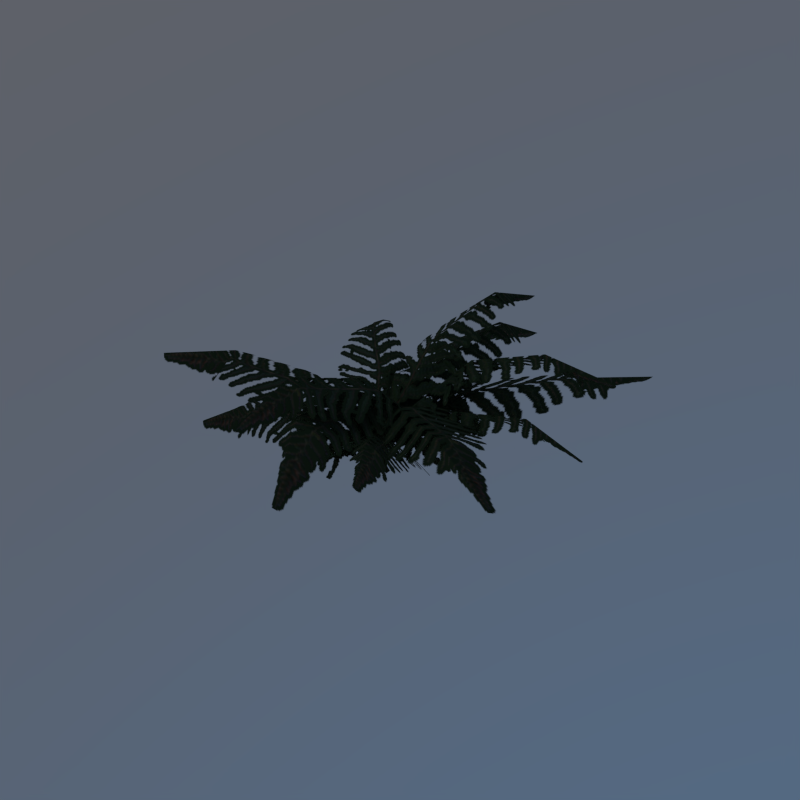 # Source: fern_01.blend  (saved by Blender 5.1.30; exported with 4.5.12 LTS)
import bpy
from mathutils import Matrix  # noqa: F401  (used for matrix-valued properties, if any)

bpy.ops.wm.read_factory_settings(use_empty=True)
scene = bpy.context.scene
scene.name = 'Scene'

# ---- collections
col_collection_1 = bpy.data.collections.new('Collection 1'); scene.collection.children.link(col_collection_1)

# ---- images (referenced by path relative to the original .blend; pixels are not part of the script)
import os
ASSET_DIR = os.environ.get("B2B_ASSET_DIR", "")  # directory of the original .blend (textures are referenced by path, not embedded)
HERE = os.path.dirname(os.path.abspath(__file__))  # packed textures are extracted next to this script under _unpacked/

def load_image(name, relpath, width, height, colorspace="sRGB"):
    """Load a texture the original file referenced (path relative to the .blend, or extracted next to this script)."""
    p = next((c for c in (os.path.join(HERE, relpath), os.path.join(ASSET_DIR, relpath)) if relpath and os.path.exists(c)), "")
    if p:
        img = bpy.data.images.load(p, check_existing=True)
        img.name = name
    else:  # same state as the original file: an image datablock whose file is absent (Cycles renders it pink)
        img = bpy.data.images.new(name, width, height)
        img.source = "FILE"
        img.filepath = "//" + (relpath or name)
    img.colorspace_settings.name = colorspace
    return img
img_fern_01_png_001 = load_image('fern_01.png.001', '_unpacked/fern_01.43ade921.png', 172, 256, 'sRGB')
img_fern_01_norm_jpg_001 = load_image('fern_01_norm.jpg.001', '_unpacked/fern_01_norm.7afad5d5.jpg', 1375, 2048, 'sRGB')

# ---- materials (node trees are filled in below, after node groups)
mat_fern_01 = bpy.data.materials.new('fern_01')
mat_fern_01.alpha_threshold = 0.0
mat_fern_01.use_backface_culling_lightprobe_volume = False
mat_fern_01.roughness = 0.5

# ---- material node trees
mat_fern_01.use_nodes = True; mat_fern_01.node_tree.nodes.clear()
_N = mat_fern_01.node_tree.nodes; _L = mat_fern_01.node_tree.links
n0 = _N.new('ShaderNodeTexImage'); n0.name = 'Image Texture'; n0.location = (-919, -66)
n0.width = 140
n0.image = img_fern_01_png_001
n1 = _N.new('ShaderNodeBsdfTransparent'); n1.name = 'Transparent BSDF'; n1.location = (-878, -375)
n2 = _N.new('ShaderNodeMixShader'); n2.name = 'Mix Shader'; n2.location = (50, -53)
n3 = _N.new('ShaderNodeOutputMaterial'); n3.name = 'Material Output'; n3.location = (583, -20)
n4 = _N.new('ShaderNodeBsdfDiffuse'); n4.name = 'Diffuse BSDF'; n4.location = (-266, 44)
n5 = _N.new('ShaderNodeBump'); n5.name = 'Bump.001'; n5.location = (-582, 227)
n5.inputs[0].default_value = 0.2
n5.inputs[1].default_value = 0.1
n5.inputs[2].default_value = 1.0
n6 = _N.new('ShaderNodeTexImage'); n6.name = 'Image Texture.001'; n6.location = (-999, 240)
n6.width = 220
n6.image = img_fern_01_norm_jpg_001
_L.new(n0.outputs[0], n4.inputs[0])
_L.new(n2.outputs[0], n3.inputs[0])
_L.new(n4.outputs[0], n2.inputs[2])
_L.new(n0.outputs[1], n2.inputs[0])
_L.new(n6.outputs[0], n5.inputs[3])
_L.new(n5.outputs[0], n4.inputs[2])
_L.new(n1.outputs[0], n2.inputs[1])
n3.is_active_output = True

# ---- world
world_world = bpy.data.worlds.new('World'); scene.world = world_world
world_world.use_nodes = True; world_world.node_tree.nodes.clear()
_N = world_world.node_tree.nodes; _L = world_world.node_tree.links
n0 = _N.new('ShaderNodeOutputWorld'); n0.name = 'World Output'; n0.location = (300, 300)
n1 = _N.new('ShaderNodeBackground'); n1.name = 'Background'; n1.location = (10, 300)
n2 = _N.new('ShaderNodeTexSky'); n2.name = 'Sky Texture'; n2.location = (-272, 324)
n2.sky_type = 'HOSEK_WILKIE'
n2.sun_direction = (-0.2, -0.3385, 0.9195)
n2.turbidity = 5.8
n2.ground_albedo = 0.25
n2.sun_elevation = 1.571
_L.new(n1.outputs[0], n0.inputs[0])
_L.new(n2.outputs[0], n1.inputs[0])
n0.is_active_output = True
world_world.color = (0.05088, 0.05088, 0.05088)
world_world.use_sun_shadow = False
world_world.sun_shadow_jitter_overblur = 0.0
world_world.cycles.sampling_method = 'MANUAL'
world_world.cycles.sample_map_resolution = 256

# ---- meshes
me_plane_044 = bpy.data.meshes.new('Plane.044')
me_plane_044.from_pydata([(0.2, 0.07724, 0.06851), (-0.1584, 0.08597, 0.07849), (0.08049, -0.4148, 0.08165), (-0.2258, -0.3468, 0.1309), (0.0206, 0.1303, 0.08505), (-0.07239, -0.4642, 0.2697), (0.1453, -0.3126, 0.2121), (0.15, -0.1626, 0.1912), (-0.1767, -0.04466, 0.1747), (-0.1962, -0.2244, 0.2269), (-0.002341, -0.08005, 0.2818), (-0.06293, -0.2823, 0.3393), (-0.04255, 0.2684, 0.08072), (0.105, -0.05809, 0.09493), (0.4515, 0.3748, 0.1148), (0.5214, 0.06903, 0.1652), (-0.01303, 0.08372, 0.09745), (0.5547, 0.2575, 0.3065), (0.326, 0.3879, 0.2402), (0.1899, 0.327, 0.2134), (0.2265, -0.01835, 0.1964), (0.3945, 0.04201, 0.2559), (0.1781, 0.1534, 0.3026), (0.3841, 0.1865, 0.3688), (-0.1979, 0.1191, 0.08072), (0.1593, 0.0913, 0.09493), (-0.1498, 0.632, 0.1021), (0.2473, 0.5788, 0.1429), (-0.02182, 0.05611, 0.09745), (0.05108, 0.6478, 0.3017), (-0.1269, 0.5001, 0.24), (-0.1374, 0.3511, 0.2134), (0.1829, 0.217, 0.1964), (0.2109, 0.3933, 0.2559), (0.009045, 0.2573, 0.3026), (0.0312, 0.464, 0.3639), (0.02286, -0.1443, -0.02414), (-0.1811, 0.06249, 0.02692), (-0.2155, -0.4215, -0.04347), (-0.4756, -0.1293, 0.06188), (-0.05036, -0.01263, 0.009764), (-0.3643, -0.3217, 0.1308), (-0.1859, -0.3194, 0.07331), (-0.1267, -0.2564, 0.07741), (-0.2563, -0.0113, 0.1101), (-0.3654, -0.1109, 0.154), (-0.1633, -0.138, 0.1723), (-0.2832, -0.2212, 0.1699), (0.1322, 0.058, -0.02414), (-0.102, -0.1137, 0.02692), (0.3787, -0.2868, -0.009792), (0.04487, -0.433, 0.06188), (-0.008693, 0.00471, 0.009764), (0.2161, -0.362, 0.1686), (0.3069, -0.2085, 0.1072), (0.2313, -0.1113, 0.0868), (-0.03996, -0.1988, 0.1101), (0.04262, -0.3203, 0.1589), (0.09895, -0.1253, 0.177), (0.1653, -0.2522, 0.224), (-0.00614, 0.1758, 0.02044), (0.08139, -0.1372, 0.03908), (0.4442, 0.2897, -0.03763), (0.5261, -0.06348, 0.008785), (-0.003178, 0.007206, 0.04578), (0.5468, 0.1337, 0.1396), (0.3593, 0.2381, 0.1058), (0.2266, 0.201, 0.1044), (0.2089, -0.1141, 0.111), (0.3745, -0.08178, 0.1379), (0.2047, 0.05251, 0.1992), (0.3945, 0.099, 0.2229), (-0.1482, -0.04612, -0.04362), (0.02805, 0.1654, -0.04743), (-0.4724, 0.3278, 0.05178), (-0.2818, 0.5078, 0.1562), (-0.01964, 0.03956, -0.04278), (-0.4102, 0.4364, 0.1578), (-0.4033, 0.2272, 0.1668), (-0.3128, 0.1079, 0.1547), (-0.2399, 0.0279, 0.112), (0.002286, 0.2268, 0.04544), (-0.005128, 0.288, 0.1013), (-0.1716, 0.3767, 0.1912), (-0.06425, 0.07716, 0.1045), (-0.1165, 0.1742, 0.1908), (-0.2759, 0.3252, 0.2402), (0.07081, 0.109, -0.02682), (-0.2377, -0.03912, -0.04544), (0.2344, -0.4204, 0.0231), (-0.07404, -0.5381, 0.1426), (-0.05456, 0.1009, -0.03064), (0.1587, -0.4729, 0.09126), (-0.119, 0.07797, -0.02871), (0.1082, -0.5234, 0.146), (0.2077, -0.2848, 0.1795), (0.1664, -0.1024, 0.1813), (0.1252, 0.02831, 0.1406), (-0.2487, -0.08085, 0.05185), (-0.2745, -0.1437, 0.1111), (-0.1317, -0.3378, 0.205), (-0.0257, 0.08256, 0.1373), (0.00952, -0.0595, 0.192), (0.1037, -0.307, 0.2198), (-0.09828, 0.05814, 0.1355), (-0.09015, -0.08095, 0.2284), (0.013, -0.3386, 0.2662), (0.04326, 0.3156, 0.04614), (-0.1331, -0.06297, -0.07518), (0.6079, 0.04775, 0.02154), (0.3844, -0.3736, -0.08339), (-0.1311, 0.07617, -0.02178), (0.4888, -0.2647, 0.1042), (-0.1007, 0.1451, 0.0004011), (0.5296, -0.2519, 0.1711), (0.4373, 0.02323, 0.1786), (0.2735, 0.1052, 0.161), (0.1628, 0.1787, 0.1565), (-0.0546, -0.1146, -0.006565), (-0.007025, -0.1785, 0.02453), (0.1784, -0.303, 0.0715), (-0.04539, 0.004027, 0.08961), (0.06792, -0.1418, 0.1596), (0.2803, -0.2553, 0.1876), (-0.01253, 0.06527, 0.1343), (0.1006, -0.04884, 0.2117), (0.323, -0.1801, 0.2612), (0.03108, -0.1526, -0.0226), (-0.08178, 0.123, -0.07869), (-0.5407, -0.3091, -0.006949), (-0.6946, 0.04205, -0.03716), (0.01193, 0.01566, -0.03797), (-0.679, -0.1886, 0.1928), (-0.4385, -0.2575, 0.1534), (-0.2566, -0.228, 0.1255), (-0.1319, -0.1978, 0.1096), (-0.1816, 0.1332, -0.002799), (-0.2605, 0.1589, 0.03587), (-0.4786, 0.127, 0.1036), (-0.09204, -0.0006794, 0.1011), (-0.2413, 0.0009922, 0.1855), (-0.4902, -0.07798, 0.2177), (-0.1458, 0.1165, -0.01978), (0.07139, -0.02461, -0.06445), (0.2481, 0.6543, -0.06346), (0.6198, 0.4302, -0.09202), (-0.04769, 0.006658, -0.02765), (0.4618, 0.652, 0.1566), (0.1941, 0.5543, 0.1282), (0.04547, 0.4057, 0.113), (-0.04974, 0.2949, 0.1067), (0.2051, 0.01415, -0.007296), (0.3006, 0.04514, 0.0314), (0.4824, 0.2233, 0.08845), (0.04317, 0.08714, 0.1104), (0.1844, 0.1908, 0.1935), (0.3622, 0.4291, 0.2056), (-0.1558, 0.02768, -0.01783), (0.1218, 0.0402, -0.03724), (-0.3077, 0.6821, -0.1133), (0.2418, 0.6816, -0.1137), (-0.01311, -0.00267, -0.01493), (-0.01242, 0.7746, 0.1191), (-0.234, 0.5362, 0.09182), (-0.2253, 0.3294, 0.08448), (-0.2386, 0.1803, 0.08438), (0.1866, 0.108, -0.005609), (0.2276, 0.1968, 0.03357), (0.2418, 0.4495, 0.07736), (-0.03293, 0.06689, 0.1099), (0.001131, 0.2444, 0.1973), (0.002433, 0.5373, 0.2389)], [], [(1, 8, 10, 4), (10, 7, 0, 4), (10, 8, 9, 11), (11, 9, 3, 5), (11, 5, 2, 6), (7, 10, 11, 6), (13, 20, 22, 16), (22, 19, 12, 16), (22, 20, 21, 23), (23, 21, 15, 17), (23, 17, 14, 18), (19, 22, 23, 18), (25, 32, 34, 28), (34, 31, 24, 28), (34, 32, 33, 35), (35, 33, 27, 29), (35, 29, 26, 30), (31, 34, 35, 30), (37, 44, 46, 40), (46, 43, 36, 40), (46, 44, 45, 47), (47, 45, 39, 41), (47, 41, 38, 42), (43, 46, 47, 42), (49, 56, 58, 52), (58, 55, 48, 52), (58, 56, 57, 59), (59, 57, 51, 53), (59, 53, 50, 54), (55, 58, 59, 54), (61, 68, 70, 64), (70, 67, 60, 64), (70, 68, 69, 71), (71, 69, 63, 65), (71, 65, 62, 66), (67, 70, 71, 66), (72, 76, 84, 80), (86, 83, 75, 77), (80, 84, 85, 79), (79, 85, 86, 78), (73, 81, 84, 76), (84, 81, 82, 85), (85, 82, 83, 86), (171, 162, 159, 163), (88, 98, 104, 93), (95, 103, 92, 89), (103, 106, 94, 92), (91, 93, 104, 101), (101, 104, 105, 102), (102, 105, 106, 103), (104, 98, 99, 105), (105, 99, 100, 106), (87, 91, 101, 97), (97, 101, 102, 96), (96, 102, 103, 95), (123, 120, 110, 112), (107, 113, 124, 117), (126, 123, 112, 114), (117, 124, 125, 116), (116, 125, 126, 115), (106, 100, 90, 94), (113, 111, 121, 124), (124, 121, 122, 125), (125, 122, 123, 126), (111, 108, 118, 121), (121, 118, 119, 122), (122, 119, 120, 123), (127, 131, 139, 135), (141, 138, 130, 132), (135, 139, 140, 134), (134, 140, 141, 133), (128, 136, 139, 131), (139, 136, 137, 140), (140, 137, 138, 141), (86, 77, 74, 78), (142, 146, 154, 150), (156, 153, 145, 147), (150, 154, 155, 149), (149, 155, 156, 148), (143, 151, 154, 146), (154, 151, 152, 155), (155, 152, 153, 156), (157, 161, 169, 165), (171, 168, 160, 162), (165, 169, 170, 164), (164, 170, 171, 163), (158, 166, 169, 161), (169, 166, 167, 170), (170, 167, 168, 171), (141, 132, 129, 133), (126, 114, 109, 115), (156, 147, 144, 148)])
_uv = me_plane_044.uv_layers.new(name='UVMap')
_uv.uv.foreach_set('vector', [0.9908, 0.009232, 0.9908, 0.5, 0.5, 0.5, 0.5, 0.009232, 0.5, 0.5, 0.009232, 0.5, 0.009232, 0.009232, 0.5, 0.009232, 0.5, 0.5, 0.9908, 0.5, 0.9908, 0.7454, 0.5, 0.7454, 0.5, 0.7454, 0.9908, 0.7454, 0.9908, 0.9908, 0.5, 0.9908, 0.5, 0.7454, 0.5, 0.9908, 0.009232, 0.9908, 0.009232, 0.7454, 0.009232, 0.5, 0.5, 0.5, 0.5, 0.7454, 0.009232, 0.7454, 0.9908, 0.009232, 0.9908, 0.5, 0.5, 0.5, 0.5, 0.009232, 0.5, 0.5, 0.009232, 0.5, 0.009232, 0.009232, 0.5, 0.009232, 0.5, 0.5, 0.9908, 0.5, 0.9908, 0.7454, 0.5, 0.7454, 0.5, 0.7454, 0.9908, 0.7454, 0.9908, 0.9908, 0.5, 0.9908, 0.5, 0.7454, 0.5, 0.9908, 0.009232, 0.9908, 0.009232, 0.7454, 0.009232, 0.5, 0.5, 0.5, 0.5, 0.7454, 0.009232, 0.7454, 0.9908, 0.009232, 0.9908, 0.5, 0.5, 0.5, 0.5, 0.009232, 0.5, 0.5, 0.009232, 0.5, 0.009232, 0.009232, 0.5, 0.009232, 0.5, 0.5, 0.9908, 0.5, 0.9908, 0.7454, 0.5, 0.7454, 0.5, 0.7454, 0.9908, 0.7454, 0.9908, 0.9908, 0.5, 0.9908, 0.5, 0.7454, 0.5, 0.9908, 0.009232, 0.9908, 0.009232, 0.7454, 0.009232, 0.5, 0.5, 0.5, 0.5, 0.7454, 0.009232, 0.7454, 0.9908, 0.009232, 0.9908, 0.5, 0.5, 0.5, 0.5, 0.009232, 0.5, 0.5, 0.009232, 0.5, 0.009232, 0.009232, 0.5, 0.009232, 0.5, 0.5, 0.9908, 0.5, 0.9908, 0.7454, 0.5, 0.7454, 0.5, 0.7454, 0.9908, 0.7454, 0.9908, 0.9908, 0.5, 0.9908, 0.5, 0.7454, 0.5, 0.9908, 0.009232, 0.9908, 0.009232, 0.7454, 0.009232, 0.5, 0.5, 0.5, 0.5, 0.7454, 0.009232, 0.7454, 0.9908, 0.009232, 0.9908, 0.5, 0.5, 0.5, 0.5, 0.009232, 0.5, 0.5, 0.009232, 0.5, 0.009232, 0.009232, 0.5, 0.009232, 0.5, 0.5, 0.9908, 0.5, 0.9908, 0.7454, 0.5, 0.7454, 0.5, 0.7454, 0.9908, 0.7454, 0.9908, 0.9908, 0.5, 0.9908, 0.5, 0.7454, 0.5, 0.9908, 0.009232, 0.9908, 0.009232, 0.7454, 0.009232, 0.5, 0.5, 0.5, 0.5, 0.7454, 0.009232, 0.7454, 0.9908, 0.009232, 0.9908, 0.5, 0.5, 0.5, 0.5, 0.009232, 0.5, 0.5, 0.009232, 0.5, 0.009232, 0.009232, 0.5, 0.009232, 0.5, 0.5, 0.9908, 0.5, 0.9908, 0.7454, 0.5, 0.7454, 0.5, 0.7454, 0.9908, 0.7454, 0.9908, 0.9908, 0.5, 0.9908, 0.5, 0.7454, 0.5, 0.9908, 0.009232, 0.9908, 0.009232, 0.7454, 0.009232, 0.5, 0.5, 0.5, 0.5, 0.7454, 0.009232, 0.7454, 0.009232, 0.009232, 0.5, 0.009232, 0.5, 0.2546, 0.009232, 0.2546, 0.5, 0.7454, 0.9908, 0.7454, 0.9908, 0.9908, 0.5, 0.9908, 0.009232, 0.2546, 0.5, 0.2546, 0.5, 0.5, 0.009232, 0.5, 0.009232, 0.5, 0.5, 0.5, 0.5, 0.7454, 0.009232, 0.7454, 0.9908, 0.009232, 0.9908, 0.2546, 0.5, 0.2546, 0.5, 0.009232, 0.5, 0.2546, 0.9908, 0.2546, 0.9908, 0.5, 0.5, 0.5, 0.5, 0.5, 0.9908, 0.5, 0.9908, 0.7454, 0.5, 0.7454, 0.5, 0.7454, 0.5, 0.9908, 0.009232, 0.9908, 0.009232, 0.7454, 0.9908, 0.009232, 0.9908, 0.2546, 0.5, 0.2546, 0.5, 0.009232, 0.009232, 0.7454, 0.3364, 0.7454, 0.3364, 0.9908, 0.009232, 0.9908, 0.3364, 0.7454, 0.5, 0.7454, 0.5, 0.9908, 0.3364, 0.9908, 0.3364, 0.009232, 0.5, 0.009232, 0.5, 0.2546, 0.3364, 0.2546, 0.3364, 0.2546, 0.5, 0.2546, 0.5, 0.5, 0.3364, 0.5, 0.3364, 0.5, 0.5, 0.5, 0.5, 0.7454, 0.3364, 0.7454, 0.5, 0.2546, 0.9908, 0.2546, 0.9908, 0.5, 0.5, 0.5, 0.5, 0.5, 0.9908, 0.5, 0.9908, 0.7454, 0.5, 0.7454, 0.009232, 0.009232, 0.3364, 0.009232, 0.3364, 0.2546, 0.009232, 0.2546, 0.009232, 0.2546, 0.3364, 0.2546, 0.3364, 0.5, 0.009232, 0.5, 0.009232, 0.5, 0.3364, 0.5, 0.3364, 0.7454, 0.009232, 0.7454, 0.6636, 0.7454, 0.9908, 0.7454, 0.9908, 0.9908, 0.6636, 0.9908, 0.009232, 0.009232, 0.5, 0.009232, 0.5, 0.2546, 0.009232, 0.2546, 0.5, 0.7454, 0.6636, 0.7454, 0.6636, 0.9908, 0.5, 0.9908, 0.009232, 0.2546, 0.5, 0.2546, 0.5, 0.5, 0.009232, 0.5, 0.009232, 0.5, 0.5, 0.5, 0.5, 0.7454, 0.009232, 0.7454, 0.5, 0.7454, 0.9908, 0.7454, 0.9908, 0.9908, 0.5, 0.9908, 0.5, 0.009232, 0.6636, 0.009232, 0.6636, 0.2546, 0.5, 0.2546, 0.5, 0.2546, 0.6636, 0.2546, 0.6636, 0.5, 0.5, 0.5, 0.5, 0.5, 0.6636, 0.5, 0.6636, 0.7454, 0.5, 0.7454, 0.6636, 0.009232, 0.9908, 0.009232, 0.9908, 0.2546, 0.6636, 0.2546, 0.6636, 0.2546, 0.9908, 0.2546, 0.9908, 0.5, 0.6636, 0.5, 0.6636, 0.5, 0.9908, 0.5, 0.9908, 0.7454, 0.6636, 0.7454, 0.009232, 0.009232, 0.5, 0.009232, 0.5, 0.2546, 0.009232, 0.2546, 0.5, 0.7454, 0.9908, 0.7454, 0.9908, 0.9908, 0.5, 0.9908, 0.009232, 0.2546, 0.5, 0.2546, 0.5, 0.5, 0.009232, 0.5, 0.009232, 0.5, 0.5, 0.5, 0.5, 0.7454, 0.009232, 0.7454, 0.9908, 0.009232, 0.9908, 0.2546, 0.5, 0.2546, 0.5, 0.009232, 0.5, 0.2546, 0.9908, 0.2546, 0.9908, 0.5, 0.5, 0.5, 0.5, 0.5, 0.9908, 0.5, 0.9908, 0.7454, 0.5, 0.7454, 0.5, 0.7454, 0.5, 0.9908, 0.009232, 0.9908, 0.009232, 0.7454, 0.009232, 0.009232, 0.5, 0.009232, 0.5, 0.2546, 0.009232, 0.2546, 0.5, 0.7454, 0.9908, 0.7454, 0.9908, 0.9908, 0.5, 0.9908, 0.009232, 0.2546, 0.5, 0.2546, 0.5, 0.5, 0.009232, 0.5, 0.009232, 0.5, 0.5, 0.5, 0.5, 0.7454, 0.009232, 0.7454, 0.9908, 0.009232, 0.9908, 0.2546, 0.5, 0.2546, 0.5, 0.009232, 0.5, 0.2546, 0.9908, 0.2546, 0.9908, 0.5, 0.5, 0.5, 0.5, 0.5, 0.9908, 0.5, 0.9908, 0.7454, 0.5, 0.7454, 0.009232, 0.009232, 0.5, 0.009232, 0.5, 0.2546, 0.009232, 0.2546, 0.5, 0.7454, 0.9908, 0.7454, 0.9908, 0.9908, 0.5, 0.9908, 0.009232, 0.2546, 0.5, 0.2546, 0.5, 0.5, 0.009232, 0.5, 0.009232, 0.5, 0.5, 0.5, 0.5, 0.7454, 0.009232, 0.7454, 0.9908, 0.009232, 0.9908, 0.2546, 0.5, 0.2546, 0.5, 0.009232, 0.5, 0.2546, 0.9908, 0.2546, 0.9908, 0.5, 0.5, 0.5, 0.5, 0.5, 0.9908, 0.5, 0.9908, 0.7454, 0.5, 0.7454, 0.5, 0.7454, 0.5, 0.9908, 0.009232, 0.9908, 0.009232, 0.7454, 0.5, 0.7454, 0.5, 0.9908, 0.009232, 0.9908, 0.009232, 0.7454, 0.5, 0.7454, 0.5, 0.9908, 0.009232, 0.9908, 0.009232, 0.7454])
me_plane_044.materials.append(mat_fern_01)
me_plane_044.use_remesh_preserve_volume = False
me_plane_044.use_remesh_preserve_attributes = False
me_plane_044.use_mirror_vertex_groups = False
me_plane_044.update()

# ---- objects
ob_fern_01a = bpy.data.objects.new('fern_01a', me_plane_044)

# ---- transforms, parenting, visibility, modifiers, constraints
ob_fern_01a.location = (0.0, 0.0, 0.0)
ob_fern_01a.lineart.crease_threshold = 0.0

# ---- collection membership
col_collection_1.objects.link(ob_fern_01a)

# ---- scene / render settings (as saved in the file)
scene.frame_start = 1; scene.frame_end = 250; scene.frame_set(0)
scene.render.engine = 'CYCLES'
scene.render.resolution_x = 1280
scene.render.resolution_y = 1280
scene.render.dither_intensity = 0.0
scene.render.bake_type = 'DISPLACEMENT'
scene.render.bake_bias = 0.0
scene.render.bake_samples = 0
scene.cycles.use_denoising = False
scene.cycles.samples = 80
scene.cycles.sampling_pattern = 'TABULATED_SOBOL'
scene.cycles.light_sampling_threshold = 0.0
scene.cycles.use_adaptive_sampling = False
scene.cycles.use_light_tree = False
scene.cycles.blur_glossy = 0.0
scene.cycles.pixel_filter_type = 'GAUSSIAN'
scene.cycles.sample_clamp_indirect = 0.0
scene.view_settings.view_transform = 'Standard'
bpy.context.view_layer.update()

# ---- added for rendering (the .blend has no active camera): camera
cam_auto = bpy.data.cameras.new('AutoCamera')
cam_auto.lens = 50.0
cam_auto.sensor_width = 36.0
cam_auto.clip_end = 1000.0
ob_auto_camera = bpy.data.objects.new('AutoCamera', cam_auto)
scene.collection.objects.link(ob_auto_camera)
ob_auto_camera.location = (1.73831, -2.01265, 1.5481)
ob_auto_camera.rotation_euler = (1.09748, -7.21219e-08, 0.694738)
scene.camera = ob_auto_camera
bpy.context.view_layer.update()
